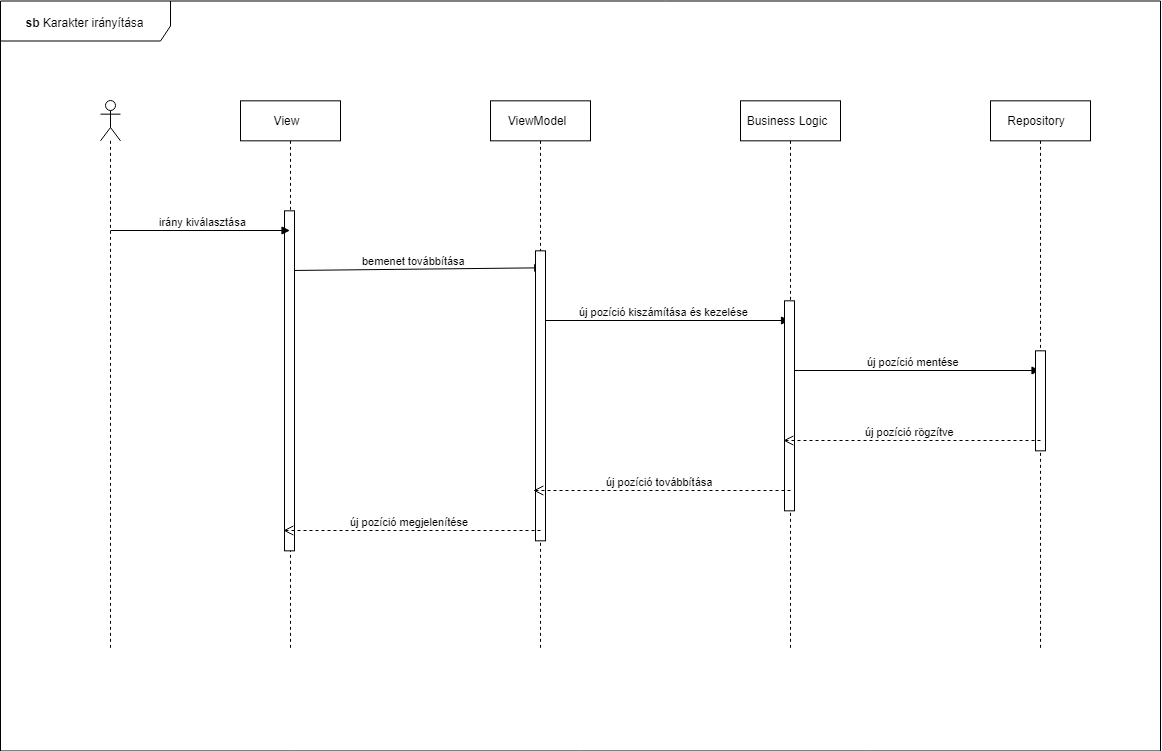

The diagram above was exported from draw.io. Its source (the exported page's mxGraphModel, read from the mxfile embedded in the PNG):
<mxGraphModel dx="5800" dy="3615" grid="0" gridSize="10" guides="1" tooltips="1" connect="1" arrows="1" fold="1" page="0" pageScale="1" pageWidth="1100" pageHeight="850" background="#ffffff" math="0" shadow="0">
  <root>
    <mxCell id="0" />
    <mxCell id="1" parent="0" />
    <mxCell id="2" value="" style="group" vertex="1" connectable="0" parent="1">
      <mxGeometry x="1550" y="810.5" width="1160" height="750" as="geometry" />
    </mxCell>
    <mxCell id="3" value="View" style="shape=umlLifeline;perimeter=lifelinePerimeter;whiteSpace=wrap;html=1;container=1;collapsible=0;recursiveResize=0;outlineConnect=0;" vertex="1" parent="2">
      <mxGeometry x="240" y="99.833251953125" width="100" height="550" as="geometry" />
    </mxCell>
    <mxCell id="4" value="bemenet továbbítása" style="html=1;verticalAlign=bottom;endArrow=block;entryX=0.45;entryY=0.068;entryDx=0;entryDy=0;entryPerimeter=0;" edge="1" parent="3" target="8">
      <mxGeometry width="80" relative="1" as="geometry">
        <mxPoint x="50" y="169.666748046875" as="sourcePoint" />
        <mxPoint x="130" y="169.666748046875" as="targetPoint" />
      </mxGeometry>
    </mxCell>
    <mxCell id="5" value="" style="html=1;points=[];perimeter=orthogonalPerimeter;" vertex="1" parent="3">
      <mxGeometry x="44" y="110" width="10" height="340" as="geometry" />
    </mxCell>
    <mxCell id="6" value="ViewModel" style="shape=umlLifeline;perimeter=lifelinePerimeter;whiteSpace=wrap;html=1;container=1;collapsible=0;recursiveResize=0;outlineConnect=0;" vertex="1" parent="2">
      <mxGeometry x="490" y="99.833251953125" width="100" height="550" as="geometry" />
    </mxCell>
    <mxCell id="7" value="új pozíció kiszámítása és kezelése" style="html=1;verticalAlign=bottom;endArrow=block;" edge="1" parent="6">
      <mxGeometry width="80" relative="1" as="geometry">
        <mxPoint x="50" y="219.666748046875" as="sourcePoint" />
        <mxPoint x="299" y="219.666748046875" as="targetPoint" />
      </mxGeometry>
    </mxCell>
    <mxCell id="8" value="" style="html=1;points=[];perimeter=orthogonalPerimeter;" vertex="1" parent="6">
      <mxGeometry x="45" y="150" width="10" height="290" as="geometry" />
    </mxCell>
    <mxCell id="9" value="Business Logic" style="shape=umlLifeline;perimeter=lifelinePerimeter;whiteSpace=wrap;html=1;container=1;collapsible=0;recursiveResize=0;outlineConnect=0;" vertex="1" parent="2">
      <mxGeometry x="740" y="99.833251953125" width="100" height="550" as="geometry" />
    </mxCell>
    <mxCell id="10" value="új pozíció mentése" style="html=1;verticalAlign=bottom;endArrow=block;" edge="1" parent="9" target="12">
      <mxGeometry width="80" relative="1" as="geometry">
        <mxPoint x="50" y="269.666748046875" as="sourcePoint" />
        <mxPoint x="130" y="269.666748046875" as="targetPoint" />
      </mxGeometry>
    </mxCell>
    <mxCell id="11" value="" style="html=1;points=[];perimeter=orthogonalPerimeter;" vertex="1" parent="9">
      <mxGeometry x="44" y="200" width="10" height="210" as="geometry" />
    </mxCell>
    <mxCell id="12" value="Repository" style="shape=umlLifeline;perimeter=lifelinePerimeter;whiteSpace=wrap;html=1;container=1;collapsible=0;recursiveResize=0;outlineConnect=0;" vertex="1" parent="2">
      <mxGeometry x="990" y="99.833251953125" width="100" height="550" as="geometry" />
    </mxCell>
    <mxCell id="13" value="" style="html=1;points=[];perimeter=orthogonalPerimeter;" vertex="1" parent="12">
      <mxGeometry x="45" y="250" width="10" height="100" as="geometry" />
    </mxCell>
    <mxCell id="14" value="" style="shape=umlLifeline;participant=umlActor;perimeter=lifelinePerimeter;whiteSpace=wrap;html=1;container=1;collapsible=0;recursiveResize=0;verticalAlign=top;spacingTop=36;labelBackgroundColor=#ffffff;outlineConnect=0;" vertex="1" parent="2">
      <mxGeometry x="100" y="99.833251953125" width="20" height="550" as="geometry" />
    </mxCell>
    <mxCell id="15" value="irány kiválasztása" style="html=1;verticalAlign=bottom;endArrow=block;" edge="1" parent="14" target="3">
      <mxGeometry width="80" relative="1" as="geometry">
        <mxPoint x="10" y="129.666748046875" as="sourcePoint" />
        <mxPoint x="90" y="129.666748046875" as="targetPoint" />
      </mxGeometry>
    </mxCell>
    <mxCell id="16" value="új pozíció rögzítve" style="html=1;verticalAlign=bottom;endArrow=open;dashed=1;endSize=8;" edge="1" parent="2" target="9">
      <mxGeometry relative="1" as="geometry">
        <mxPoint x="1040" y="439.5" as="sourcePoint" />
        <mxPoint x="960" y="439.5" as="targetPoint" />
      </mxGeometry>
    </mxCell>
    <mxCell id="17" value="új pozíció továbbítása" style="html=1;verticalAlign=bottom;endArrow=open;dashed=1;endSize=8;" edge="1" parent="2" target="6">
      <mxGeometry relative="1" as="geometry">
        <mxPoint x="790" y="489.5" as="sourcePoint" />
        <mxPoint x="710" y="489.5" as="targetPoint" />
      </mxGeometry>
    </mxCell>
    <mxCell id="18" value="új pozíció megjelenítése" style="html=1;verticalAlign=bottom;endArrow=open;dashed=1;endSize=8;" edge="1" parent="2" target="3">
      <mxGeometry relative="1" as="geometry">
        <mxPoint x="540" y="529.5" as="sourcePoint" />
        <mxPoint x="460" y="529.5" as="targetPoint" />
      </mxGeometry>
    </mxCell>
    <mxCell id="19" value="&lt;b&gt;sb&lt;/b&gt;&amp;nbsp;Karakter irányítása" style="shape=umlFrame;whiteSpace=wrap;html=1;width=170;height=40;" vertex="1" parent="2">
      <mxGeometry width="1160" height="750" as="geometry" />
    </mxCell>
  </root>
</mxGraphModel>